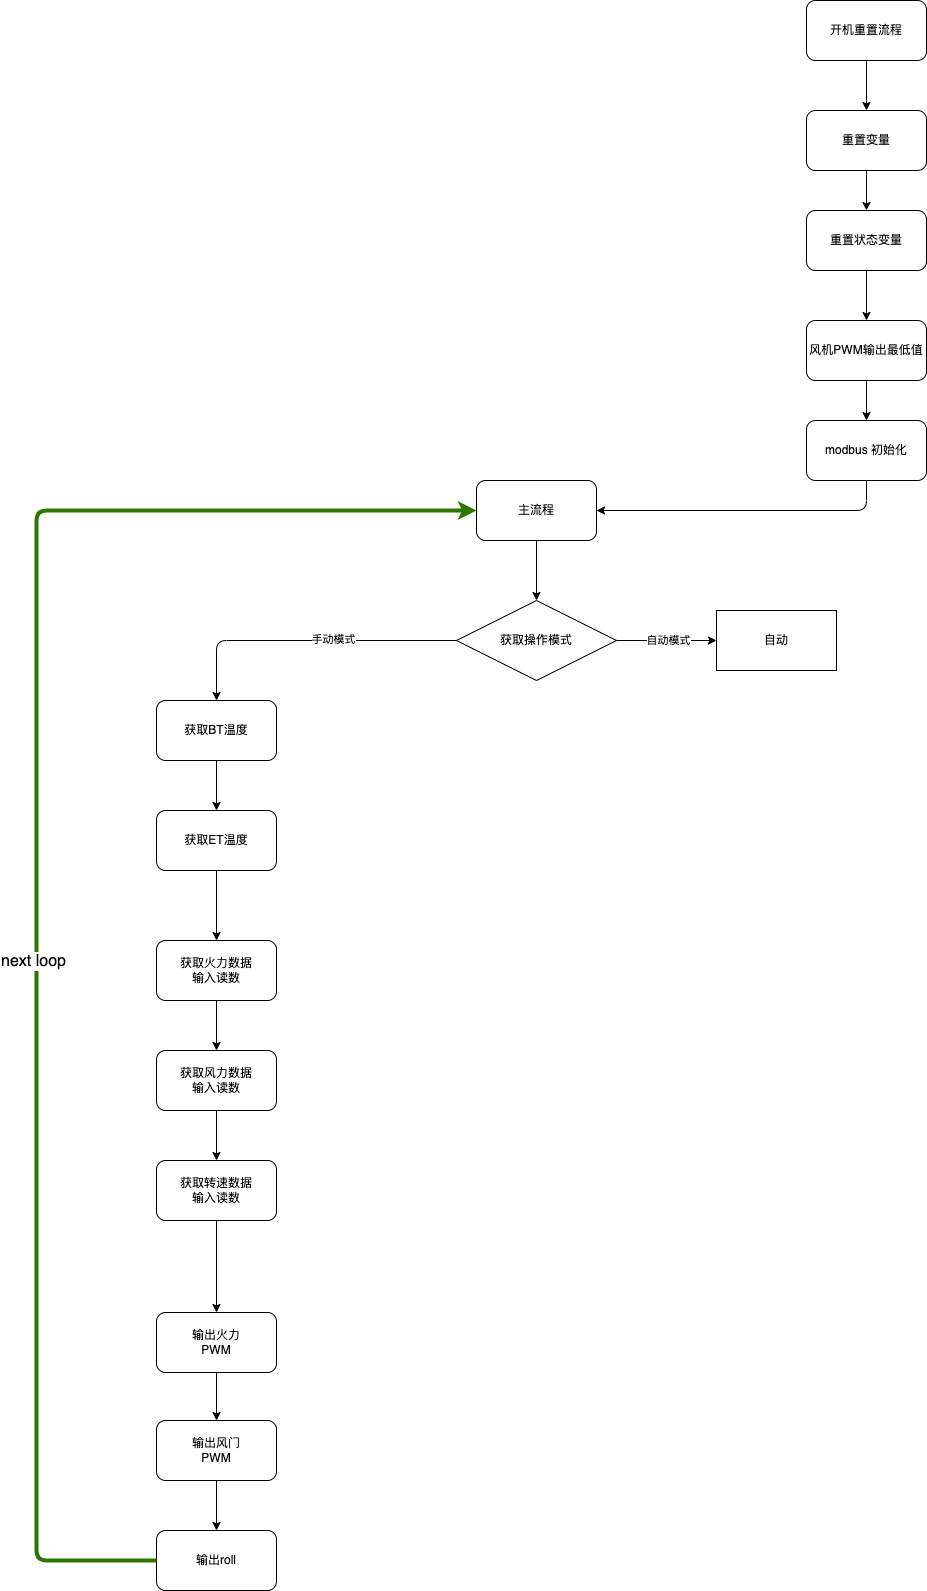

The diagram above was exported from draw.io. Its source (the exported page's mxGraphModel, read from the mxfile embedded in the PNG):
<mxGraphModel dx="2656" dy="2338" grid="1" gridSize="10" guides="1" tooltips="1" connect="1" arrows="1" fold="1" page="1" pageScale="1" pageWidth="827" pageHeight="1169" math="0" shadow="0">
  <root>
    <mxCell id="0" />
    <mxCell id="1" parent="0" />
    <mxCell id="4" value="" style="edgeStyle=none;html=1;" edge="1" parent="1" source="2" target="3">
      <mxGeometry relative="1" as="geometry" />
    </mxCell>
    <mxCell id="2" value="开机重置流程" style="rounded=1;whiteSpace=wrap;html=1;" parent="1" vertex="1">
      <mxGeometry x="570" y="-140" width="120" height="60" as="geometry" />
    </mxCell>
    <mxCell id="6" value="" style="edgeStyle=none;html=1;" edge="1" parent="1" source="3" target="5">
      <mxGeometry relative="1" as="geometry" />
    </mxCell>
    <mxCell id="3" value="重置变量" style="whiteSpace=wrap;html=1;rounded=1;" vertex="1" parent="1">
      <mxGeometry x="570" y="-30" width="120" height="60" as="geometry" />
    </mxCell>
    <mxCell id="8" value="" style="edgeStyle=none;html=1;" edge="1" parent="1" source="5" target="7">
      <mxGeometry relative="1" as="geometry">
        <Array as="points" />
      </mxGeometry>
    </mxCell>
    <mxCell id="5" value="重置状态变量" style="whiteSpace=wrap;html=1;rounded=1;" vertex="1" parent="1">
      <mxGeometry x="570" y="70" width="120" height="60" as="geometry" />
    </mxCell>
    <mxCell id="18" value="" style="edgeStyle=none;html=1;exitX=0.5;exitY=1;exitDx=0;exitDy=0;" edge="1" parent="1" source="25" target="17">
      <mxGeometry relative="1" as="geometry">
        <Array as="points">
          <mxPoint x="630" y="370" />
        </Array>
      </mxGeometry>
    </mxCell>
    <mxCell id="7" value="风机PWM输出最低值" style="whiteSpace=wrap;html=1;rounded=1;" vertex="1" parent="1">
      <mxGeometry x="570" y="180" width="120" height="60" as="geometry" />
    </mxCell>
    <mxCell id="9" value="获取BT温度" style="whiteSpace=wrap;html=1;rounded=1;" vertex="1" parent="1">
      <mxGeometry x="-80" y="560" width="120" height="60" as="geometry" />
    </mxCell>
    <mxCell id="12" value="获取ET温度" style="whiteSpace=wrap;html=1;rounded=1;" vertex="1" parent="1">
      <mxGeometry x="-80" y="670" width="120" height="60" as="geometry" />
    </mxCell>
    <mxCell id="28" value="" style="edgeStyle=none;html=1;" edge="1" parent="1" source="14" target="27">
      <mxGeometry relative="1" as="geometry" />
    </mxCell>
    <mxCell id="14" value="获取火力数据&lt;br&gt;输入读数" style="whiteSpace=wrap;html=1;rounded=1;" vertex="1" parent="1">
      <mxGeometry x="-80" y="800" width="120" height="60" as="geometry" />
    </mxCell>
    <mxCell id="40" value="" style="edgeStyle=none;jumpSize=10;html=1;strokeWidth=1;exitX=1;exitY=0.5;exitDx=0;exitDy=0;" edge="1" parent="1" source="16" target="39">
      <mxGeometry relative="1" as="geometry" />
    </mxCell>
    <mxCell id="42" value="自动模式" style="edgeLabel;html=1;align=center;verticalAlign=middle;resizable=0;points=[];" vertex="1" connectable="0" parent="40">
      <mxGeometry x="0.02" y="1" relative="1" as="geometry">
        <mxPoint as="offset" />
      </mxGeometry>
    </mxCell>
    <mxCell id="16" value="获取操作模式" style="rhombus;whiteSpace=wrap;html=1;" vertex="1" parent="1">
      <mxGeometry x="220" y="460" width="160" height="80" as="geometry" />
    </mxCell>
    <mxCell id="17" value="主流程" style="whiteSpace=wrap;html=1;rounded=1;" vertex="1" parent="1">
      <mxGeometry x="240" y="340" width="120" height="60" as="geometry" />
    </mxCell>
    <mxCell id="20" value="" style="endArrow=classic;html=1;exitX=0.5;exitY=1;exitDx=0;exitDy=0;entryX=0.5;entryY=0;entryDx=0;entryDy=0;" edge="1" parent="1" source="17" target="16">
      <mxGeometry width="50" height="50" relative="1" as="geometry">
        <mxPoint x="110" y="800" as="sourcePoint" />
        <mxPoint x="160" y="750" as="targetPoint" />
        <Array as="points">
          <mxPoint x="300" y="460" />
        </Array>
      </mxGeometry>
    </mxCell>
    <mxCell id="21" value="" style="endArrow=classic;html=1;exitX=0.5;exitY=1;exitDx=0;exitDy=0;entryX=0.5;entryY=0;entryDx=0;entryDy=0;" edge="1" parent="1" source="9" target="12">
      <mxGeometry width="50" height="50" relative="1" as="geometry">
        <mxPoint x="118" y="800" as="sourcePoint" />
        <mxPoint x="168" y="750" as="targetPoint" />
      </mxGeometry>
    </mxCell>
    <mxCell id="23" value="" style="endArrow=classic;html=1;exitX=0;exitY=0.5;exitDx=0;exitDy=0;entryX=0.5;entryY=0;entryDx=0;entryDy=0;" edge="1" parent="1" source="16" target="9">
      <mxGeometry width="50" height="50" relative="1" as="geometry">
        <mxPoint x="110" y="800" as="sourcePoint" />
        <mxPoint x="160" y="750" as="targetPoint" />
        <Array as="points">
          <mxPoint x="-20" y="500" />
        </Array>
      </mxGeometry>
    </mxCell>
    <mxCell id="24" value="手动模式" style="edgeLabel;html=1;align=center;verticalAlign=middle;resizable=0;points=[];" vertex="1" connectable="0" parent="23">
      <mxGeometry x="-0.1724" y="-2" relative="1" as="geometry">
        <mxPoint as="offset" />
      </mxGeometry>
    </mxCell>
    <mxCell id="25" value="modbus 初始化" style="rounded=1;whiteSpace=wrap;html=1;" vertex="1" parent="1">
      <mxGeometry x="570" y="280" width="120" height="60" as="geometry" />
    </mxCell>
    <mxCell id="26" value="" style="endArrow=classic;html=1;exitX=0.5;exitY=1;exitDx=0;exitDy=0;entryX=0.5;entryY=0;entryDx=0;entryDy=0;" edge="1" parent="1" source="7" target="25">
      <mxGeometry width="50" height="50" relative="1" as="geometry">
        <mxPoint x="110" y="360" as="sourcePoint" />
        <mxPoint x="160" y="310" as="targetPoint" />
      </mxGeometry>
    </mxCell>
    <mxCell id="30" value="" style="edgeStyle=none;html=1;" edge="1" parent="1" source="27" target="29">
      <mxGeometry relative="1" as="geometry" />
    </mxCell>
    <mxCell id="27" value="获取风力数据&lt;br&gt;输入读数" style="whiteSpace=wrap;html=1;rounded=1;" vertex="1" parent="1">
      <mxGeometry x="-80" y="910" width="120" height="60" as="geometry" />
    </mxCell>
    <mxCell id="32" value="" style="edgeStyle=none;html=1;" edge="1" parent="1" source="29" target="31">
      <mxGeometry relative="1" as="geometry" />
    </mxCell>
    <mxCell id="29" value="获取转速数据&lt;br&gt;输入读数" style="whiteSpace=wrap;html=1;rounded=1;" vertex="1" parent="1">
      <mxGeometry x="-80" y="1020" width="120" height="60" as="geometry" />
    </mxCell>
    <mxCell id="35" value="" style="edgeStyle=none;html=1;" edge="1" parent="1" source="31" target="34">
      <mxGeometry relative="1" as="geometry" />
    </mxCell>
    <mxCell id="31" value="输出火力&lt;br&gt;PWM" style="whiteSpace=wrap;html=1;rounded=1;" vertex="1" parent="1">
      <mxGeometry x="-80" y="1172" width="120" height="60" as="geometry" />
    </mxCell>
    <mxCell id="37" value="" style="edgeStyle=none;html=1;" edge="1" parent="1" source="34" target="36">
      <mxGeometry relative="1" as="geometry" />
    </mxCell>
    <mxCell id="34" value="输出风门&lt;br&gt;PWM" style="whiteSpace=wrap;html=1;rounded=1;" vertex="1" parent="1">
      <mxGeometry x="-80" y="1280" width="120" height="60" as="geometry" />
    </mxCell>
    <mxCell id="36" value="输出roll" style="whiteSpace=wrap;html=1;rounded=1;" vertex="1" parent="1">
      <mxGeometry x="-80" y="1390" width="120" height="60" as="geometry" />
    </mxCell>
    <mxCell id="38" value="" style="endArrow=classic;html=1;exitX=0;exitY=0.5;exitDx=0;exitDy=0;entryX=0;entryY=0.5;entryDx=0;entryDy=0;fillColor=#60a917;strokeColor=#2D7600;jumpSize=10;strokeWidth=4;" edge="1" parent="1" source="36" target="17">
      <mxGeometry width="50" height="50" relative="1" as="geometry">
        <mxPoint x="110" y="1060" as="sourcePoint" />
        <mxPoint x="-280" y="470" as="targetPoint" />
        <Array as="points">
          <mxPoint x="-200" y="1420" />
          <mxPoint x="-200" y="370" />
        </Array>
      </mxGeometry>
    </mxCell>
    <mxCell id="43" value="&lt;font style=&quot;font-size: 16px;&quot;&gt;&lt;font style=&quot;font-size: 16px;&quot;&gt;nex&lt;/font&gt;t loop&lt;/font&gt;" style="edgeLabel;html=1;align=center;verticalAlign=middle;resizable=0;points=[];" vertex="1" connectable="0" parent="38">
      <mxGeometry x="-0.1056" y="4" relative="1" as="geometry">
        <mxPoint as="offset" />
      </mxGeometry>
    </mxCell>
    <mxCell id="39" value="自动" style="whiteSpace=wrap;html=1;" vertex="1" parent="1">
      <mxGeometry x="480" y="470" width="120" height="60" as="geometry" />
    </mxCell>
    <mxCell id="46" value="" style="endArrow=classic;html=1;strokeWidth=1;fontSize=16;jumpSize=10;exitX=0.5;exitY=1;exitDx=0;exitDy=0;entryX=0.5;entryY=0;entryDx=0;entryDy=0;" edge="1" parent="1" source="12" target="14">
      <mxGeometry width="50" height="50" relative="1" as="geometry">
        <mxPoint x="400" y="860" as="sourcePoint" />
        <mxPoint x="450" y="810" as="targetPoint" />
      </mxGeometry>
    </mxCell>
  </root>
</mxGraphModel>